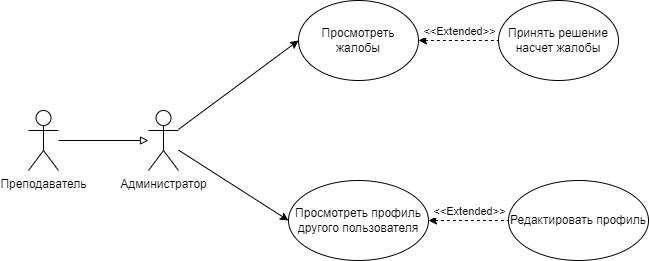

The diagram above was exported from draw.io. Its source (the exported page's mxGraphModel, read from the mxfile embedded in the PNG):
<mxGraphModel dx="1221" dy="647" grid="1" gridSize="10" guides="1" tooltips="1" connect="1" arrows="1" fold="1" page="1" pageScale="1" pageWidth="827" pageHeight="1169" math="0" shadow="0">
  <root>
    <mxCell id="0" />
    <mxCell id="1" parent="0" />
    <mxCell id="Psk4VWeY31zGx4lELX8S-1" value="Администратор" style="shape=umlActor;verticalLabelPosition=bottom;verticalAlign=top;html=1;outlineConnect=0;" vertex="1" parent="1">
      <mxGeometry x="160" y="300" width="30" height="60" as="geometry" />
    </mxCell>
    <mxCell id="Psk4VWeY31zGx4lELX8S-2" value="Преподаватель" style="shape=umlActor;verticalLabelPosition=bottom;verticalAlign=top;html=1;outlineConnect=0;" vertex="1" parent="1">
      <mxGeometry x="40" y="300" width="30" height="60" as="geometry" />
    </mxCell>
    <mxCell id="Psk4VWeY31zGx4lELX8S-4" value="" style="endArrow=block;html=1;rounded=0;endFill=0;" edge="1" parent="1" source="Psk4VWeY31zGx4lELX8S-2" target="Psk4VWeY31zGx4lELX8S-1">
      <mxGeometry width="50" height="50" relative="1" as="geometry">
        <mxPoint x="390" y="360" as="sourcePoint" />
        <mxPoint x="440" y="310" as="targetPoint" />
      </mxGeometry>
    </mxCell>
    <mxCell id="Psk4VWeY31zGx4lELX8S-8" value="" style="edgeStyle=orthogonalEdgeStyle;rounded=0;orthogonalLoop=1;jettySize=auto;html=1;endArrow=none;endFill=0;startArrow=classic;startFill=1;dashed=1;" edge="1" parent="1" source="Psk4VWeY31zGx4lELX8S-5" target="Psk4VWeY31zGx4lELX8S-7">
      <mxGeometry relative="1" as="geometry" />
    </mxCell>
    <mxCell id="Psk4VWeY31zGx4lELX8S-13" value="&amp;lt;&amp;lt;Extended&amp;gt;&amp;gt;" style="edgeLabel;html=1;align=center;verticalAlign=middle;resizable=0;points=[];" vertex="1" connectable="0" parent="Psk4VWeY31zGx4lELX8S-8">
      <mxGeometry x="0.1417" relative="1" as="geometry">
        <mxPoint x="-6" y="-10" as="offset" />
      </mxGeometry>
    </mxCell>
    <mxCell id="Psk4VWeY31zGx4lELX8S-5" value="Просмотреть жалобы" style="ellipse;whiteSpace=wrap;html=1;" vertex="1" parent="1">
      <mxGeometry x="310" y="190" width="120" height="80" as="geometry" />
    </mxCell>
    <mxCell id="Psk4VWeY31zGx4lELX8S-10" value="" style="edgeStyle=orthogonalEdgeStyle;rounded=0;orthogonalLoop=1;jettySize=auto;html=1;startArrow=classic;startFill=1;endArrow=none;endFill=0;dashed=1;" edge="1" parent="1" source="Psk4VWeY31zGx4lELX8S-6" target="Psk4VWeY31zGx4lELX8S-9">
      <mxGeometry relative="1" as="geometry" />
    </mxCell>
    <mxCell id="Psk4VWeY31zGx4lELX8S-14" value="&amp;lt;&amp;lt;Extended&amp;gt;&amp;gt;" style="edgeLabel;html=1;align=center;verticalAlign=middle;resizable=0;points=[];" vertex="1" connectable="0" parent="Psk4VWeY31zGx4lELX8S-10">
      <mxGeometry x="-0.2083" relative="1" as="geometry">
        <mxPoint x="8" y="-10" as="offset" />
      </mxGeometry>
    </mxCell>
    <mxCell id="Psk4VWeY31zGx4lELX8S-6" value="Просмотреть профиль другого пользователя" style="ellipse;whiteSpace=wrap;html=1;" vertex="1" parent="1">
      <mxGeometry x="300" y="370" width="140" height="80" as="geometry" />
    </mxCell>
    <mxCell id="Psk4VWeY31zGx4lELX8S-7" value="Принять решение насчет жалобы" style="ellipse;whiteSpace=wrap;html=1;" vertex="1" parent="1">
      <mxGeometry x="510" y="190" width="120" height="80" as="geometry" />
    </mxCell>
    <mxCell id="Psk4VWeY31zGx4lELX8S-9" value="Редактировать профиль" style="ellipse;whiteSpace=wrap;html=1;" vertex="1" parent="1">
      <mxGeometry x="520" y="370" width="140" height="80" as="geometry" />
    </mxCell>
    <mxCell id="Psk4VWeY31zGx4lELX8S-11" value="" style="endArrow=classic;html=1;rounded=0;entryX=0;entryY=0.5;entryDx=0;entryDy=0;endFill=1;" edge="1" parent="1" source="Psk4VWeY31zGx4lELX8S-1" target="Psk4VWeY31zGx4lELX8S-6">
      <mxGeometry width="50" height="50" relative="1" as="geometry">
        <mxPoint x="390" y="360" as="sourcePoint" />
        <mxPoint x="440" y="310" as="targetPoint" />
      </mxGeometry>
    </mxCell>
    <mxCell id="Psk4VWeY31zGx4lELX8S-12" value="" style="endArrow=classic;html=1;rounded=0;entryX=0;entryY=0.5;entryDx=0;entryDy=0;endFill=1;" edge="1" parent="1" source="Psk4VWeY31zGx4lELX8S-1" target="Psk4VWeY31zGx4lELX8S-5">
      <mxGeometry width="50" height="50" relative="1" as="geometry">
        <mxPoint x="390" y="360" as="sourcePoint" />
        <mxPoint x="440" y="310" as="targetPoint" />
      </mxGeometry>
    </mxCell>
  </root>
</mxGraphModel>